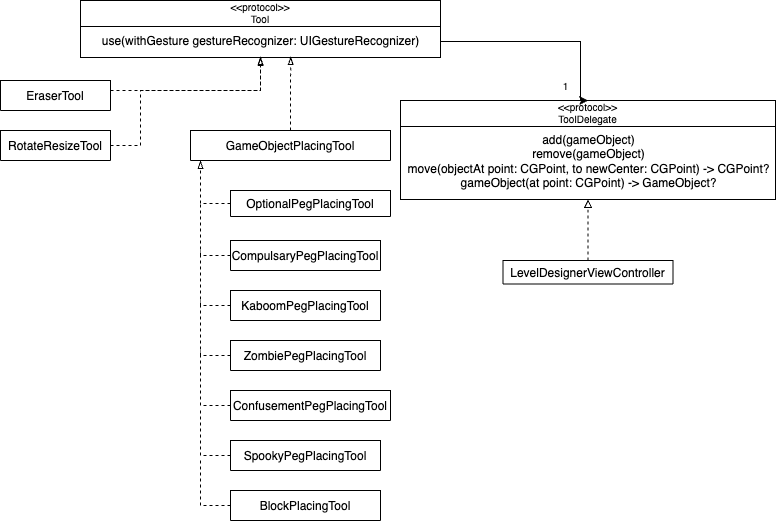

The diagram above was exported from draw.io. Its source (the exported page's mxGraphModel, read from the mxfile embedded in the PNG):
<mxGraphModel dx="984" dy="634" grid="1" gridSize="10" guides="1" tooltips="1" connect="1" arrows="1" fold="1" page="1" pageScale="1" pageWidth="827" pageHeight="1169" background="#ffffff" math="0" shadow="0">
  <root>
    <mxCell id="WIyWlLk6GJQsqaUBKTNV-0" />
    <mxCell id="WIyWlLk6GJQsqaUBKTNV-1" parent="WIyWlLk6GJQsqaUBKTNV-0" />
    <mxCell id="jS21VmRBYEBNAtT8kXYL-32" style="edgeStyle=orthogonalEdgeStyle;rounded=0;orthogonalLoop=1;jettySize=auto;html=1;entryX=0.5;entryY=1;entryDx=0;entryDy=0;fontSize=10;endArrow=block;endFill=0;strokeColor=default;dashed=1;" parent="WIyWlLk6GJQsqaUBKTNV-1" source="zkfFHV4jXpPFQw0GAbJ--0" target="jS21VmRBYEBNAtT8kXYL-23" edge="1">
      <mxGeometry relative="1" as="geometry" />
    </mxCell>
    <mxCell id="zkfFHV4jXpPFQw0GAbJ--0" value="LevelDesignerViewController" style="swimlane;fontStyle=0;align=center;verticalAlign=middle;childLayout=stackLayout;horizontal=1;startSize=47;horizontalStack=0;resizeParent=1;resizeLast=0;collapsible=1;marginBottom=0;rounded=0;shadow=0;strokeWidth=1;" parent="WIyWlLk6GJQsqaUBKTNV-1" vertex="1">
      <mxGeometry x="522.5" y="310" width="170" height="23.5" as="geometry">
        <mxRectangle x="230" y="140" width="160" height="26" as="alternateBounds" />
      </mxGeometry>
    </mxCell>
    <mxCell id="zkfFHV4jXpPFQw0GAbJ--13" value="&lt;&lt;protocol&gt;&gt;&#10;Tool" style="swimlane;fontStyle=0;align=center;verticalAlign=middle;childLayout=stackLayout;horizontal=1;startSize=26;horizontalStack=0;resizeParent=1;resizeLast=0;collapsible=1;marginBottom=0;rounded=0;shadow=0;strokeWidth=1;swimlaneLine=1;fontSize=10;" parent="WIyWlLk6GJQsqaUBKTNV-1" vertex="1">
      <mxGeometry x="100" y="50" width="360" height="57" as="geometry">
        <mxRectangle x="310" y="390" width="170" height="26" as="alternateBounds" />
      </mxGeometry>
    </mxCell>
    <mxCell id="jS21VmRBYEBNAtT8kXYL-10" value="use(withGesture gestureRecognizer: UIGestureRecognizer)" style="text;html=1;align=center;verticalAlign=middle;resizable=0;points=[];autosize=1;strokeColor=none;fillColor=none;" parent="zkfFHV4jXpPFQw0GAbJ--13" vertex="1">
      <mxGeometry y="26" width="360" height="30" as="geometry" />
    </mxCell>
    <mxCell id="MCmEVrvfdRlsmrMXNWyP-24" style="edgeStyle=orthogonalEdgeStyle;rounded=0;orthogonalLoop=1;jettySize=auto;html=1;dashed=1;endArrow=blockThin;endFill=0;entryX=0.584;entryY=0.999;entryDx=0;entryDy=0;entryPerimeter=0;" parent="WIyWlLk6GJQsqaUBKTNV-1" source="zkfFHV4jXpPFQw0GAbJ--17" target="jS21VmRBYEBNAtT8kXYL-10" edge="1">
      <mxGeometry relative="1" as="geometry">
        <mxPoint x="310" y="110" as="targetPoint" />
      </mxGeometry>
    </mxCell>
    <mxCell id="zkfFHV4jXpPFQw0GAbJ--17" value="GameObjectPlacingTool" style="swimlane;fontStyle=0;align=center;verticalAlign=middle;childLayout=stackLayout;horizontal=1;startSize=34;horizontalStack=0;resizeParent=1;resizeLast=0;collapsible=1;marginBottom=0;rounded=0;shadow=0;strokeWidth=1;" parent="WIyWlLk6GJQsqaUBKTNV-1" vertex="1">
      <mxGeometry x="210" y="180" width="200" height="30" as="geometry">
        <mxRectangle x="550" y="140" width="160" height="26" as="alternateBounds" />
      </mxGeometry>
    </mxCell>
    <mxCell id="MCmEVrvfdRlsmrMXNWyP-13" style="edgeStyle=orthogonalEdgeStyle;rounded=0;orthogonalLoop=1;jettySize=auto;html=1;dashed=1;endArrow=blockThin;endFill=0;" parent="WIyWlLk6GJQsqaUBKTNV-1" source="jS21VmRBYEBNAtT8kXYL-21" edge="1">
      <mxGeometry relative="1" as="geometry">
        <mxPoint x="220" y="210" as="targetPoint" />
        <Array as="points">
          <mxPoint x="220" y="253" />
          <mxPoint x="220" y="210" />
        </Array>
      </mxGeometry>
    </mxCell>
    <mxCell id="jS21VmRBYEBNAtT8kXYL-21" value="OptionalPegPlacingTool" style="swimlane;fontStyle=0;align=center;verticalAlign=middle;childLayout=stackLayout;horizontal=1;startSize=34;horizontalStack=0;resizeParent=1;resizeLast=0;collapsible=1;marginBottom=0;rounded=0;shadow=0;strokeWidth=1;" parent="WIyWlLk6GJQsqaUBKTNV-1" vertex="1" collapsed="1">
      <mxGeometry x="250" y="240" width="160" height="26" as="geometry">
        <mxRectangle x="210" y="240" width="150" height="30" as="alternateBounds" />
      </mxGeometry>
    </mxCell>
    <mxCell id="MCmEVrvfdRlsmrMXNWyP-20" style="edgeStyle=orthogonalEdgeStyle;rounded=0;orthogonalLoop=1;jettySize=auto;html=1;entryX=0.5;entryY=1;entryDx=0;entryDy=0;dashed=1;endArrow=blockThin;endFill=0;" parent="WIyWlLk6GJQsqaUBKTNV-1" source="jS21VmRBYEBNAtT8kXYL-22" target="zkfFHV4jXpPFQw0GAbJ--13" edge="1">
      <mxGeometry relative="1" as="geometry">
        <Array as="points">
          <mxPoint x="280" y="140" />
        </Array>
      </mxGeometry>
    </mxCell>
    <mxCell id="jS21VmRBYEBNAtT8kXYL-22" value="EraserTool" style="swimlane;fontStyle=0;align=center;verticalAlign=middle;childLayout=stackLayout;horizontal=1;startSize=34;horizontalStack=0;resizeParent=1;resizeLast=0;collapsible=1;marginBottom=0;rounded=0;shadow=0;strokeWidth=1;" parent="WIyWlLk6GJQsqaUBKTNV-1" vertex="1">
      <mxGeometry x="20" y="130" width="110" height="30" as="geometry">
        <mxRectangle x="290" y="260" width="160" height="26" as="alternateBounds" />
      </mxGeometry>
    </mxCell>
    <mxCell id="jS21VmRBYEBNAtT8kXYL-23" value="&lt;&lt;protocol&gt;&gt;&#10;ToolDelegate" style="swimlane;fontStyle=0;align=center;verticalAlign=middle;childLayout=stackLayout;horizontal=1;startSize=26;horizontalStack=0;resizeParent=1;resizeLast=0;collapsible=1;marginBottom=0;rounded=0;shadow=0;strokeWidth=1;swimlaneLine=1;fontSize=10;" parent="WIyWlLk6GJQsqaUBKTNV-1" vertex="1">
      <mxGeometry x="420" y="150" width="375" height="99" as="geometry">
        <mxRectangle x="310" y="390" width="170" height="26" as="alternateBounds" />
      </mxGeometry>
    </mxCell>
    <mxCell id="jS21VmRBYEBNAtT8kXYL-24" value="add(gameObject)&lt;br&gt;remove(gameObject)&lt;br&gt;move(objectAt point: CGPoint, to newCenter: CGPoint) -&amp;gt; CGPoint?&lt;br&gt;gameObject(at point: CGPoint) -&amp;gt; GameObject?" style="text;html=1;align=center;verticalAlign=middle;resizable=0;points=[];autosize=1;strokeColor=none;fillColor=none;" parent="jS21VmRBYEBNAtT8kXYL-23" vertex="1">
      <mxGeometry y="26" width="375" height="70" as="geometry" />
    </mxCell>
    <mxCell id="jS21VmRBYEBNAtT8kXYL-30" style="edgeStyle=orthogonalEdgeStyle;rounded=0;orthogonalLoop=1;jettySize=auto;html=1;entryX=0.5;entryY=0;entryDx=0;entryDy=0;fontSize=10;endArrow=classic;endFill=1;" parent="WIyWlLk6GJQsqaUBKTNV-1" source="jS21VmRBYEBNAtT8kXYL-10" target="jS21VmRBYEBNAtT8kXYL-23" edge="1">
      <mxGeometry relative="1" as="geometry">
        <Array as="points">
          <mxPoint x="600" y="91" />
        </Array>
      </mxGeometry>
    </mxCell>
    <mxCell id="jS21VmRBYEBNAtT8kXYL-31" value="1" style="text;html=1;align=center;verticalAlign=middle;resizable=0;points=[];autosize=1;strokeColor=none;fillColor=none;fontSize=10;" parent="WIyWlLk6GJQsqaUBKTNV-1" vertex="1">
      <mxGeometry x="570" y="120" width="30" height="30" as="geometry" />
    </mxCell>
    <mxCell id="MCmEVrvfdRlsmrMXNWyP-14" style="edgeStyle=orthogonalEdgeStyle;rounded=0;orthogonalLoop=1;jettySize=auto;html=1;dashed=1;endArrow=none;endFill=0;" parent="WIyWlLk6GJQsqaUBKTNV-1" source="MCmEVrvfdRlsmrMXNWyP-0" edge="1">
      <mxGeometry relative="1" as="geometry">
        <mxPoint x="220" y="300" as="targetPoint" />
      </mxGeometry>
    </mxCell>
    <mxCell id="MCmEVrvfdRlsmrMXNWyP-0" value="KaboomPegPlacingTool" style="swimlane;fontStyle=0;align=center;verticalAlign=middle;childLayout=stackLayout;horizontal=1;startSize=34;horizontalStack=0;resizeParent=1;resizeLast=0;collapsible=1;marginBottom=0;rounded=0;shadow=0;strokeWidth=1;" parent="WIyWlLk6GJQsqaUBKTNV-1" vertex="1">
      <mxGeometry x="250" y="340" width="150" height="30" as="geometry">
        <mxRectangle x="160" y="260" width="160" height="26" as="alternateBounds" />
      </mxGeometry>
    </mxCell>
    <mxCell id="MCmEVrvfdRlsmrMXNWyP-12" style="edgeStyle=orthogonalEdgeStyle;rounded=0;orthogonalLoop=1;jettySize=auto;html=1;dashed=1;endArrow=none;endFill=0;" parent="WIyWlLk6GJQsqaUBKTNV-1" source="MCmEVrvfdRlsmrMXNWyP-1" edge="1">
      <mxGeometry relative="1" as="geometry">
        <mxPoint x="220" y="250" as="targetPoint" />
        <Array as="points">
          <mxPoint x="220" y="305" />
        </Array>
      </mxGeometry>
    </mxCell>
    <mxCell id="MCmEVrvfdRlsmrMXNWyP-1" value="CompulsaryPegPlacingTool" style="swimlane;fontStyle=0;align=center;verticalAlign=middle;childLayout=stackLayout;horizontal=1;startSize=34;horizontalStack=0;resizeParent=1;resizeLast=0;collapsible=1;marginBottom=0;rounded=0;shadow=0;strokeWidth=1;" parent="WIyWlLk6GJQsqaUBKTNV-1" vertex="1">
      <mxGeometry x="250" y="290" width="150" height="30" as="geometry">
        <mxRectangle x="210" y="290" width="160" height="26" as="alternateBounds" />
      </mxGeometry>
    </mxCell>
    <mxCell id="MCmEVrvfdRlsmrMXNWyP-15" style="edgeStyle=orthogonalEdgeStyle;rounded=0;orthogonalLoop=1;jettySize=auto;html=1;dashed=1;endArrow=none;endFill=0;" parent="WIyWlLk6GJQsqaUBKTNV-1" source="MCmEVrvfdRlsmrMXNWyP-7" edge="1">
      <mxGeometry relative="1" as="geometry">
        <mxPoint x="220" y="350" as="targetPoint" />
      </mxGeometry>
    </mxCell>
    <mxCell id="MCmEVrvfdRlsmrMXNWyP-7" value="ZombiePegPlacingTool" style="swimlane;fontStyle=0;align=center;verticalAlign=middle;childLayout=stackLayout;horizontal=1;startSize=34;horizontalStack=0;resizeParent=1;resizeLast=0;collapsible=1;marginBottom=0;rounded=0;shadow=0;strokeWidth=1;" parent="WIyWlLk6GJQsqaUBKTNV-1" vertex="1">
      <mxGeometry x="250" y="390" width="150" height="30" as="geometry">
        <mxRectangle x="160" y="260" width="160" height="26" as="alternateBounds" />
      </mxGeometry>
    </mxCell>
    <mxCell id="MCmEVrvfdRlsmrMXNWyP-16" style="edgeStyle=orthogonalEdgeStyle;rounded=0;orthogonalLoop=1;jettySize=auto;html=1;dashed=1;endArrow=none;endFill=0;" parent="WIyWlLk6GJQsqaUBKTNV-1" source="MCmEVrvfdRlsmrMXNWyP-8" edge="1">
      <mxGeometry relative="1" as="geometry">
        <mxPoint x="220" y="400" as="targetPoint" />
      </mxGeometry>
    </mxCell>
    <mxCell id="MCmEVrvfdRlsmrMXNWyP-8" value="ConfusementPegPlacingTool" style="swimlane;fontStyle=0;align=center;verticalAlign=middle;childLayout=stackLayout;horizontal=1;startSize=34;horizontalStack=0;resizeParent=1;resizeLast=0;collapsible=1;marginBottom=0;rounded=0;shadow=0;strokeWidth=1;" parent="WIyWlLk6GJQsqaUBKTNV-1" vertex="1">
      <mxGeometry x="250" y="440" width="160" height="30" as="geometry">
        <mxRectangle x="160" y="260" width="160" height="26" as="alternateBounds" />
      </mxGeometry>
    </mxCell>
    <mxCell id="MCmEVrvfdRlsmrMXNWyP-17" style="edgeStyle=orthogonalEdgeStyle;rounded=0;orthogonalLoop=1;jettySize=auto;html=1;dashed=1;endArrow=none;endFill=0;" parent="WIyWlLk6GJQsqaUBKTNV-1" source="MCmEVrvfdRlsmrMXNWyP-9" edge="1">
      <mxGeometry relative="1" as="geometry">
        <mxPoint x="220" y="460" as="targetPoint" />
      </mxGeometry>
    </mxCell>
    <mxCell id="MCmEVrvfdRlsmrMXNWyP-9" value="SpookyPegPlacingTool" style="swimlane;fontStyle=0;align=center;verticalAlign=middle;childLayout=stackLayout;horizontal=1;startSize=34;horizontalStack=0;resizeParent=1;resizeLast=0;collapsible=1;marginBottom=0;rounded=0;shadow=0;strokeWidth=1;" parent="WIyWlLk6GJQsqaUBKTNV-1" vertex="1">
      <mxGeometry x="250" y="490" width="150" height="30" as="geometry">
        <mxRectangle x="160" y="260" width="160" height="26" as="alternateBounds" />
      </mxGeometry>
    </mxCell>
    <mxCell id="MCmEVrvfdRlsmrMXNWyP-18" style="edgeStyle=orthogonalEdgeStyle;rounded=0;orthogonalLoop=1;jettySize=auto;html=1;dashed=1;endArrow=none;endFill=0;" parent="WIyWlLk6GJQsqaUBKTNV-1" source="MCmEVrvfdRlsmrMXNWyP-10" edge="1">
      <mxGeometry relative="1" as="geometry">
        <mxPoint x="220" y="510" as="targetPoint" />
      </mxGeometry>
    </mxCell>
    <mxCell id="MCmEVrvfdRlsmrMXNWyP-10" value="BlockPlacingTool" style="swimlane;fontStyle=0;align=center;verticalAlign=middle;childLayout=stackLayout;horizontal=1;startSize=34;horizontalStack=0;resizeParent=1;resizeLast=0;collapsible=1;marginBottom=0;rounded=0;shadow=0;strokeWidth=1;" parent="WIyWlLk6GJQsqaUBKTNV-1" vertex="1">
      <mxGeometry x="250" y="540" width="150" height="30" as="geometry">
        <mxRectangle x="160" y="260" width="160" height="26" as="alternateBounds" />
      </mxGeometry>
    </mxCell>
    <mxCell id="MCmEVrvfdRlsmrMXNWyP-22" style="edgeStyle=orthogonalEdgeStyle;rounded=0;orthogonalLoop=1;jettySize=auto;html=1;dashed=1;endArrow=blockThin;endFill=0;" parent="WIyWlLk6GJQsqaUBKTNV-1" source="MCmEVrvfdRlsmrMXNWyP-21" target="jS21VmRBYEBNAtT8kXYL-10" edge="1">
      <mxGeometry relative="1" as="geometry">
        <mxPoint x="280" y="110" as="targetPoint" />
        <Array as="points">
          <mxPoint x="160" y="195" />
          <mxPoint x="160" y="140" />
          <mxPoint x="280" y="140" />
        </Array>
      </mxGeometry>
    </mxCell>
    <mxCell id="MCmEVrvfdRlsmrMXNWyP-21" value="RotateResizeTool" style="swimlane;fontStyle=0;align=center;verticalAlign=middle;childLayout=stackLayout;horizontal=1;startSize=34;horizontalStack=0;resizeParent=1;resizeLast=0;collapsible=1;marginBottom=0;rounded=0;shadow=0;strokeWidth=1;" parent="WIyWlLk6GJQsqaUBKTNV-1" vertex="1">
      <mxGeometry x="20" y="180" width="110" height="30" as="geometry">
        <mxRectangle x="290" y="260" width="160" height="26" as="alternateBounds" />
      </mxGeometry>
    </mxCell>
  </root>
</mxGraphModel>